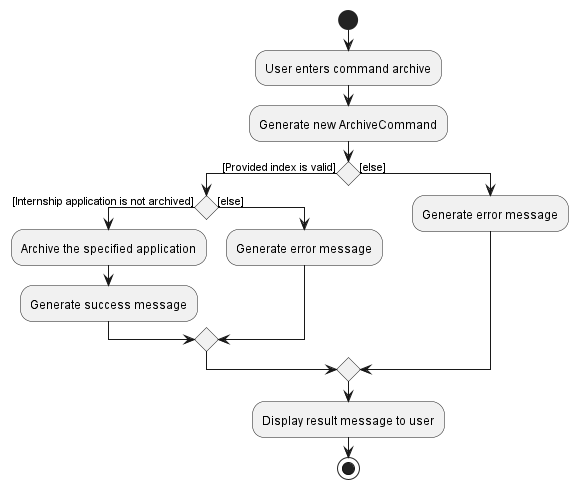

The diagram above was rendered by PlantUML. Its source (embedded in the PNG):
@startuml
start
:User enters command archive;
:Generate new ArchiveCommand;
if () then ([Provided index is valid])
        if () then ([Internship application is not archived])
                :Archive the specified application;
                :Generate success message;
            else ([else])
            :Generate error message;
            endif
    else ([else])
    :Generate error message;
    endif
:Display result message to user;
stop
@enduml